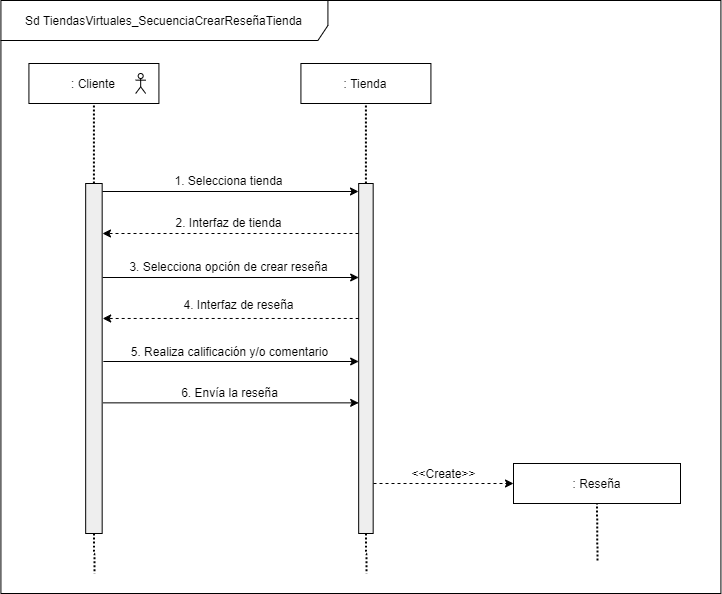

The diagram above was exported from draw.io. Its source (the exported page's mxGraphModel, read from the mxfile embedded in the PNG):
<mxGraphModel dx="868" dy="-707" grid="1" gridSize="10" guides="1" tooltips="1" connect="1" arrows="1" fold="1" page="1" pageScale="1" pageWidth="827" pageHeight="1169" math="0" shadow="0">
  <root>
    <mxCell id="USd_KkTQmVEkVd8t0fT8-0" />
    <mxCell id="USd_KkTQmVEkVd8t0fT8-1" parent="USd_KkTQmVEkVd8t0fT8-0" />
    <mxCell id="USd_KkTQmVEkVd8t0fT8-2" value="Sd TiendasVirtuales_SecuenciaCrearReseñaTienda" style="shape=umlFrame;whiteSpace=wrap;html=1;strokeColor=#000000;strokeWidth=1;fillColor=#ffffff;width=327;height=40;" vertex="1" parent="USd_KkTQmVEkVd8t0fT8-1">
      <mxGeometry x="45.41999999999996" y="2079" width="720" height="593" as="geometry" />
    </mxCell>
    <mxCell id="USd_KkTQmVEkVd8t0fT8-3" value=": Cliente" style="rounded=0;whiteSpace=wrap;html=1;" vertex="1" parent="USd_KkTQmVEkVd8t0fT8-1">
      <mxGeometry x="73.41999999999985" y="2142" width="130" height="40" as="geometry" />
    </mxCell>
    <mxCell id="USd_KkTQmVEkVd8t0fT8-4" value=": Tienda" style="rounded=0;whiteSpace=wrap;html=1;" vertex="1" parent="USd_KkTQmVEkVd8t0fT8-1">
      <mxGeometry x="345.4200000000001" y="2142" width="130" height="40" as="geometry" />
    </mxCell>
    <mxCell id="USd_KkTQmVEkVd8t0fT8-5" style="edgeStyle=orthogonalEdgeStyle;rounded=1;orthogonalLoop=1;jettySize=auto;html=1;exitX=0.5;exitY=1;exitDx=0;exitDy=0;dashed=1;dashPattern=1 1;strokeWidth=2;endFill=0;endArrow=none;" edge="1" parent="USd_KkTQmVEkVd8t0fT8-1" source="USd_KkTQmVEkVd8t0fT8-6">
      <mxGeometry relative="1" as="geometry">
        <mxPoint x="139" y="2652" as="targetPoint" />
      </mxGeometry>
    </mxCell>
    <mxCell id="USd_KkTQmVEkVd8t0fT8-6" value="" style="shape=rect;html=1;fillColor=#eeeeee;" vertex="1" parent="USd_KkTQmVEkVd8t0fT8-1">
      <mxGeometry x="130.16999999999985" y="2262" width="16.5" height="350" as="geometry" />
    </mxCell>
    <mxCell id="USd_KkTQmVEkVd8t0fT8-7" style="edgeStyle=orthogonalEdgeStyle;rounded=1;orthogonalLoop=1;jettySize=auto;html=1;exitX=0.5;exitY=1;exitDx=0;exitDy=0;dashed=1;dashPattern=1 1;strokeWidth=2;endFill=0;endArrow=none;" edge="1" parent="USd_KkTQmVEkVd8t0fT8-1" source="USd_KkTQmVEkVd8t0fT8-8">
      <mxGeometry relative="1" as="geometry">
        <mxPoint x="411" y="2652" as="targetPoint" />
      </mxGeometry>
    </mxCell>
    <mxCell id="USd_KkTQmVEkVd8t0fT8-8" value="" style="shape=rect;html=1;fillColor=#eeeeee;" vertex="1" parent="USd_KkTQmVEkVd8t0fT8-1">
      <mxGeometry x="403.1700000000001" y="2262" width="14.5" height="350" as="geometry" />
    </mxCell>
    <mxCell id="USd_KkTQmVEkVd8t0fT8-9" value="" style="endArrow=none;dashed=1;html=1;dashPattern=1 1;strokeWidth=2;entryX=0.5;entryY=1;entryDx=0;entryDy=0;exitX=0.5;exitY=0;exitDx=0;exitDy=0;endFill=0;" edge="1" parent="USd_KkTQmVEkVd8t0fT8-1" source="USd_KkTQmVEkVd8t0fT8-6" target="USd_KkTQmVEkVd8t0fT8-3">
      <mxGeometry width="50" height="50" relative="1" as="geometry">
        <mxPoint x="135.16999999999985" y="2232" as="sourcePoint" />
        <mxPoint x="185.16999999999985" y="2182" as="targetPoint" />
      </mxGeometry>
    </mxCell>
    <mxCell id="USd_KkTQmVEkVd8t0fT8-10" value="" style="endArrow=none;dashed=1;html=1;dashPattern=1 1;strokeWidth=2;entryX=0.5;entryY=1;entryDx=0;entryDy=0;endFill=0;" edge="1" parent="USd_KkTQmVEkVd8t0fT8-1" source="USd_KkTQmVEkVd8t0fT8-8" target="USd_KkTQmVEkVd8t0fT8-4">
      <mxGeometry width="50" height="50" relative="1" as="geometry">
        <mxPoint x="382.6700000000001" y="2262" as="sourcePoint" />
        <mxPoint x="382.6700000000001" y="2182" as="targetPoint" />
      </mxGeometry>
    </mxCell>
    <mxCell id="USd_KkTQmVEkVd8t0fT8-11" value="" style="endArrow=classic;html=1;entryX=0;entryY=0;entryDx=0;entryDy=0;exitX=1;exitY=0;exitDx=0;exitDy=0;" edge="1" parent="USd_KkTQmVEkVd8t0fT8-1">
      <mxGeometry width="50" height="50" relative="1" as="geometry">
        <mxPoint x="147" y="2270" as="sourcePoint" />
        <mxPoint x="403" y="2270" as="targetPoint" />
      </mxGeometry>
    </mxCell>
    <mxCell id="USd_KkTQmVEkVd8t0fT8-12" value="1. Selecciona tienda" style="text;html=1;align=center;verticalAlign=middle;resizable=0;points=[];autosize=1;" vertex="1" parent="USd_KkTQmVEkVd8t0fT8-1">
      <mxGeometry x="212.9999999999999" y="2249" width="120" height="20" as="geometry" />
    </mxCell>
    <mxCell id="USd_KkTQmVEkVd8t0fT8-13" value="" style="endArrow=classic;html=1;exitX=-0.017;exitY=0.15;dashed=1;exitDx=0;exitDy=0;exitPerimeter=0;entryX=0.984;entryY=0.195;entryDx=0;entryDy=0;entryPerimeter=0;" edge="1" parent="USd_KkTQmVEkVd8t0fT8-1">
      <mxGeometry width="50" height="50" relative="1" as="geometry">
        <mxPoint x="403" y="2312" as="sourcePoint" />
        <mxPoint x="147" y="2312" as="targetPoint" />
      </mxGeometry>
    </mxCell>
    <mxCell id="USd_KkTQmVEkVd8t0fT8-14" value="2. Interfaz de tienda" style="text;html=1;align=center;verticalAlign=middle;resizable=0;points=[];autosize=1;" vertex="1" parent="USd_KkTQmVEkVd8t0fT8-1">
      <mxGeometry x="212.9999999999999" y="2291" width="120" height="20" as="geometry" />
    </mxCell>
    <mxCell id="USd_KkTQmVEkVd8t0fT8-15" value="" style="shape=umlActor;verticalLabelPosition=bottom;verticalAlign=top;html=1;outlineConnect=0;" vertex="1" parent="USd_KkTQmVEkVd8t0fT8-1">
      <mxGeometry x="180.16999999999985" y="2152" width="10" height="20" as="geometry" />
    </mxCell>
    <mxCell id="USd_KkTQmVEkVd8t0fT8-16" value=": Reseña" style="rounded=0;whiteSpace=wrap;html=1;" vertex="1" parent="USd_KkTQmVEkVd8t0fT8-1">
      <mxGeometry x="558" y="2542" width="167" height="40" as="geometry" />
    </mxCell>
    <mxCell id="USd_KkTQmVEkVd8t0fT8-17" value="" style="endArrow=none;dashed=1;html=1;dashPattern=1 1;strokeWidth=2;entryX=0.5;entryY=1;entryDx=0;entryDy=0;endFill=0;" edge="1" parent="USd_KkTQmVEkVd8t0fT8-1" target="USd_KkTQmVEkVd8t0fT8-16">
      <mxGeometry width="50" height="50" relative="1" as="geometry">
        <mxPoint x="642" y="2639" as="sourcePoint" />
        <mxPoint x="637.1200000000001" y="2577" as="targetPoint" />
      </mxGeometry>
    </mxCell>
    <mxCell id="USd_KkTQmVEkVd8t0fT8-18" value="" style="endArrow=classic;html=1;dashed=1;" edge="1" parent="USd_KkTQmVEkVd8t0fT8-1">
      <mxGeometry width="50" height="50" relative="1" as="geometry">
        <mxPoint x="418" y="2562" as="sourcePoint" />
        <mxPoint x="558" y="2562" as="targetPoint" />
      </mxGeometry>
    </mxCell>
    <mxCell id="USd_KkTQmVEkVd8t0fT8-19" value="" style="endArrow=classic;html=1;exitX=-0.017;exitY=0.15;dashed=1;exitDx=0;exitDy=0;exitPerimeter=0;entryX=0.984;entryY=0.195;entryDx=0;entryDy=0;entryPerimeter=0;" edge="1" parent="USd_KkTQmVEkVd8t0fT8-1">
      <mxGeometry width="50" height="50" relative="1" as="geometry">
        <mxPoint x="403.1700000000001" y="2396.98" as="sourcePoint" />
        <mxPoint x="147.17000000000007" y="2396.98" as="targetPoint" />
      </mxGeometry>
    </mxCell>
    <mxCell id="USd_KkTQmVEkVd8t0fT8-20" value="4. Interfaz de reseña" style="text;html=1;align=center;verticalAlign=middle;resizable=0;points=[];autosize=1;" vertex="1" parent="USd_KkTQmVEkVd8t0fT8-1">
      <mxGeometry x="217.66999999999985" y="2372.98" width="130" height="20" as="geometry" />
    </mxCell>
    <mxCell id="USd_KkTQmVEkVd8t0fT8-21" value="" style="endArrow=classic;html=1;entryX=0;entryY=0;entryDx=0;entryDy=0;exitX=1;exitY=0;exitDx=0;exitDy=0;" edge="1" parent="USd_KkTQmVEkVd8t0fT8-1">
      <mxGeometry width="50" height="50" relative="1" as="geometry">
        <mxPoint x="147.84000000000015" y="2440" as="sourcePoint" />
        <mxPoint x="403.1700000000001" y="2440" as="targetPoint" />
      </mxGeometry>
    </mxCell>
    <mxCell id="USd_KkTQmVEkVd8t0fT8-22" value="5. Realiza calificación y/o comentario" style="text;html=1;align=center;verticalAlign=middle;resizable=0;points=[];autosize=1;" vertex="1" parent="USd_KkTQmVEkVd8t0fT8-1">
      <mxGeometry x="169.1699999999999" y="2420" width="210" height="20" as="geometry" />
    </mxCell>
    <mxCell id="USd_KkTQmVEkVd8t0fT8-23" value="" style="endArrow=classic;html=1;entryX=0;entryY=0;entryDx=0;entryDy=0;exitX=1;exitY=0;exitDx=0;exitDy=0;" edge="1" parent="USd_KkTQmVEkVd8t0fT8-1">
      <mxGeometry width="50" height="50" relative="1" as="geometry">
        <mxPoint x="147.17000000000007" y="2356" as="sourcePoint" />
        <mxPoint x="403.1700000000001" y="2356" as="targetPoint" />
      </mxGeometry>
    </mxCell>
    <mxCell id="USd_KkTQmVEkVd8t0fT8-24" value="3. Selecciona opción de crear reseña" style="text;html=1;align=center;verticalAlign=middle;resizable=0;points=[];autosize=1;" vertex="1" parent="USd_KkTQmVEkVd8t0fT8-1">
      <mxGeometry x="168.16999999999985" y="2335" width="210" height="20" as="geometry" />
    </mxCell>
    <mxCell id="USd_KkTQmVEkVd8t0fT8-25" value="&amp;lt;&amp;lt;Create&amp;gt;&amp;gt;" style="text;html=1;align=center;verticalAlign=middle;resizable=0;points=[];autosize=1;" vertex="1" parent="USd_KkTQmVEkVd8t0fT8-1">
      <mxGeometry x="447.4999999999999" y="2542" width="80" height="20" as="geometry" />
    </mxCell>
    <mxCell id="USd_KkTQmVEkVd8t0fT8-26" value="" style="endArrow=classic;html=1;entryX=0;entryY=0;entryDx=0;entryDy=0;exitX=1;exitY=0;exitDx=0;exitDy=0;" edge="1" parent="USd_KkTQmVEkVd8t0fT8-1">
      <mxGeometry width="50" height="50" relative="1" as="geometry">
        <mxPoint x="147.84000000000015" y="2481.36" as="sourcePoint" />
        <mxPoint x="403.1700000000005" y="2481.36" as="targetPoint" />
      </mxGeometry>
    </mxCell>
    <mxCell id="USd_KkTQmVEkVd8t0fT8-27" value="6. Envía la reseña" style="text;html=1;align=center;verticalAlign=middle;resizable=0;points=[];autosize=1;" vertex="1" parent="USd_KkTQmVEkVd8t0fT8-1">
      <mxGeometry x="219.1699999999999" y="2461.36" width="110" height="20" as="geometry" />
    </mxCell>
  </root>
</mxGraphModel>